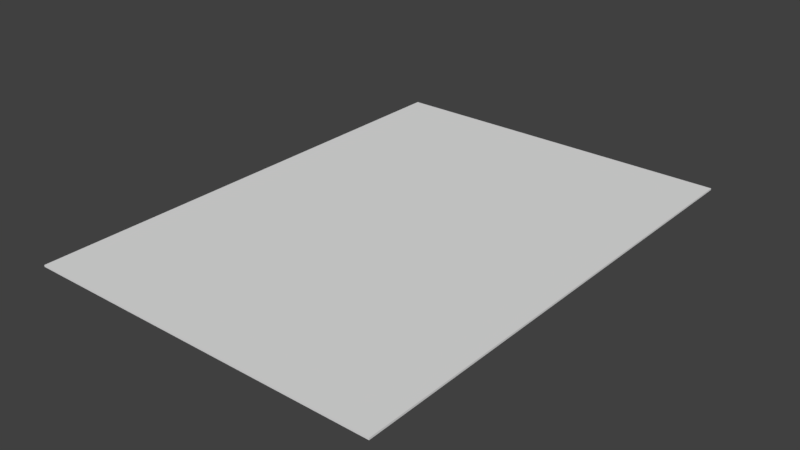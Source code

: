 # Source: forest_card.blend  (saved by Blender 2.79.0; exported with 4.5.12 LTS)
import bpy
from mathutils import Matrix  # noqa: F401  (used for matrix-valued properties, if any)

bpy.ops.wm.read_factory_settings(use_empty=True)
scene = bpy.context.scene
scene.name = 'Scene'

# ---- collections
col_collection_1 = bpy.data.collections.new('Collection 1'); scene.collection.children.link(col_collection_1)

# ---- world
world_world = bpy.data.worlds.new('World'); scene.world = world_world
world_world.color = (0.05088, 0.05088, 0.05088)
world_world.use_sun_shadow = False
world_world.sun_shadow_jitter_overblur = 0.0
world_world.cycles.sampling_method = 'MANUAL'

# ---- meshes
me_cube_002 = bpy.data.meshes.new('Cube.002')
me_cube_002.from_pydata([(-2.0, -2.75, -0.01), (-2.0, -2.75, 0.01), (-2.0, 2.75, -0.01), (-2.0, 2.75, 0.01), (2.0, -2.75, -0.01), (2.0, -2.75, 0.01), (2.0, 2.75, -0.01), (2.0, 2.75, 0.01)], [], [(0, 1, 3, 2), (2, 3, 7, 6), (6, 7, 5, 4), (4, 5, 1, 0), (2, 6, 4, 0), (7, 3, 1, 5)])
_uv = me_cube_002.uv_layers.new(name='UVMap')
_uv.uv.foreach_set('vector', [0.9975, 0.6824, 0.995, 0.6824, 0.995, 0.0, 0.9975, 0.0, 1.0, 0.9926, 0.9975, 0.9926, 0.9975, 0.4963, 1.0, 0.4963, 0.995, 0.6824, 0.9926, 0.6824, 0.9926, 0.0, 0.995, 0.0, 0.9975, 0.0, 1.0, 0.0, 1.0, 0.4963, 0.9975, 0.4963, 0.4963, 0.0, 0.9926, 5.916e-08, 0.9926, 0.6824, 0.4963, 0.6824, 0.4963, 0.6824, 0.0, 0.6824, 2.958e-08, 0.0, 0.4963, 5.916e-08])
me_cube_002.use_remesh_preserve_volume = False
me_cube_002.use_remesh_preserve_attributes = False
me_cube_002.use_mirror_vertex_groups = False
me_cube_002.update()

# ---- objects
ob_cube = bpy.data.objects.new('Cube', me_cube_002)

# ---- transforms, parenting, visibility, modifiers, constraints
ob_cube.location = (0.04775, -3.31, 0.05129)
ob_cube.lineart.crease_threshold = 0.0

# ---- collection membership
col_collection_1.objects.link(ob_cube)

# ---- scene / render settings (as saved in the file)
scene.frame_start = 1; scene.frame_end = 250; scene.frame_set(33)
scene.render.engine = 'BLENDER_EEVEE_NEXT'
scene.render.resolution_percentage = 50
scene.render.dither_intensity = 0.0
scene.cycles.use_denoising = False
scene.cycles.samples = 128
scene.cycles.sampling_pattern = 'TABULATED_SOBOL'
scene.cycles.use_adaptive_sampling = False
scene.cycles.use_light_tree = False
scene.cycles.blur_glossy = 0.0
scene.cycles.sample_clamp_indirect = 0.0
scene.view_settings.view_transform = 'Standard'
bpy.context.view_layer.update()

# ---- added for rendering (the .blend has no active camera and no usable light): camera, sun
cam_auto = bpy.data.cameras.new('AutoCamera')
cam_auto.lens = 50.0
cam_auto.sensor_width = 36.0
cam_auto.clip_end = 1000.0
ob_auto_camera = bpy.data.objects.new('AutoCamera', cam_auto)
scene.collection.objects.link(ob_auto_camera)
ob_auto_camera.location = (6.33998, -10.8611, 5.08508)
ob_auto_camera.rotation_euler = (1.09748, -7.21219e-08, 0.694738)
scene.camera = ob_auto_camera
light_auto_sun = bpy.data.lights.new('AutoSun', 'SUN')
light_auto_sun.energy = 3.0
light_auto_sun.angle = 0.0523599
ob_auto_sun = bpy.data.objects.new('AutoSun', light_auto_sun)
scene.collection.objects.link(ob_auto_sun)
ob_auto_sun.rotation_euler = (0.872665, 0.174533, 0.523599)
bpy.context.view_layer.update()
